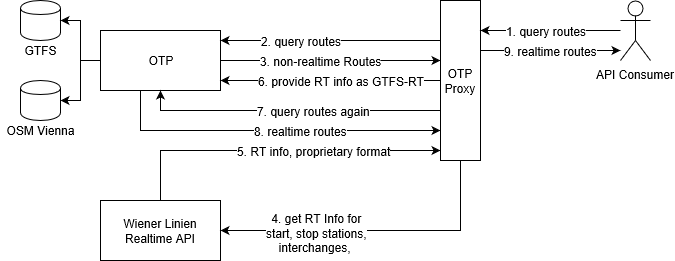

The diagram above was exported from draw.io. Its source (the exported page's mxGraphModel, read from the mxfile embedded in the PNG):
<mxGraphModel grid="1" dx="842" dy="622" gridSize="10" guides="1" tooltips="1" connect="1" arrows="1" fold="1" page="1" pageScale="1" pageWidth="827" pageHeight="1169" math="0" shadow="0">
  <root>
    <mxCell id="0" />
    <mxCell id="1" parent="0" />
    <mxCell id="xj_hM9ZXK0YuhXRQPhwS-1" value="" parent="1" style="shape=cylinder;whiteSpace=wrap;html=1;boundedLbl=1;backgroundOutline=1;" vertex="1">
      <mxGeometry as="geometry" y="80" x="120" width="40" height="40" />
    </mxCell>
    <mxCell id="xj_hM9ZXK0YuhXRQPhwS-2" value="GTFS&lt;br&gt;" parent="1" style="text;html=1;strokeColor=none;fillColor=none;align=center;verticalAlign=middle;whiteSpace=wrap;rounded=0;" vertex="1">
      <mxGeometry as="geometry" y="120" x="120" width="40" height="20" />
    </mxCell>
    <mxCell id="xj_hM9ZXK0YuhXRQPhwS-5" source="xj_hM9ZXK0YuhXRQPhwS-3" parent="1" style="edgeStyle=orthogonalEdgeStyle;rounded=0;orthogonalLoop=1;jettySize=auto;html=1;" edge="1" target="xj_hM9ZXK0YuhXRQPhwS-1">
      <mxGeometry as="geometry" relative="1" />
    </mxCell>
    <mxCell id="xj_hM9ZXK0YuhXRQPhwS-10" source="xj_hM9ZXK0YuhXRQPhwS-3" parent="1" style="edgeStyle=orthogonalEdgeStyle;rounded=0;orthogonalLoop=1;jettySize=auto;html=1;" edge="1" target="xj_hM9ZXK0YuhXRQPhwS-6">
      <mxGeometry as="geometry" relative="1" />
    </mxCell>
    <mxCell id="xj_hM9ZXK0YuhXRQPhwS-23" source="xj_hM9ZXK0YuhXRQPhwS-3" parent="1" style="edgeStyle=orthogonalEdgeStyle;rounded=0;orthogonalLoop=1;jettySize=auto;html=1;" edge="1" target="xj_hM9ZXK0YuhXRQPhwS-13">
      <mxGeometry as="geometry" relative="1">
        <mxPoint as="targetPoint" y="150" x="470" />
        <Array as="points">
          <mxPoint y="140" x="420" />
          <mxPoint y="140" x="420" />
        </Array>
      </mxGeometry>
    </mxCell>
    <mxCell id="xj_hM9ZXK0YuhXRQPhwS-24" value="3. non-realtime Routes&lt;br&gt;" parent="xj_hM9ZXK0YuhXRQPhwS-23" style="text;html=1;resizable=0;points=[];align=center;verticalAlign=middle;labelBackgroundColor=#ffffff;" vertex="1" connectable="0">
      <mxGeometry as="geometry" y="-45" x="0.25" relative="1">
        <mxPoint as="offset" y="-45" x="-38" />
      </mxGeometry>
    </mxCell>
    <mxCell id="xj_hM9ZXK0YuhXRQPhwS-37" source="xj_hM9ZXK0YuhXRQPhwS-3" parent="1" style="edgeStyle=orthogonalEdgeStyle;rounded=0;orthogonalLoop=1;jettySize=auto;html=1;" edge="1" target="xj_hM9ZXK0YuhXRQPhwS-13">
      <mxGeometry as="geometry" relative="1">
        <Array as="points">
          <mxPoint y="210" x="240" />
        </Array>
      </mxGeometry>
    </mxCell>
    <mxCell id="xj_hM9ZXK0YuhXRQPhwS-38" value="8. realtime routes&lt;br&gt;" parent="xj_hM9ZXK0YuhXRQPhwS-37" style="text;html=1;resizable=0;points=[];align=center;verticalAlign=middle;labelBackgroundColor=#ffffff;" vertex="1" connectable="0">
      <mxGeometry as="geometry" y="-3" x="-0.4618" relative="1">
        <mxPoint as="offset" y="-3" x="109" />
      </mxGeometry>
    </mxCell>
    <mxCell id="xj_hM9ZXK0YuhXRQPhwS-3" value="OTP&lt;br&gt;" parent="1" style="rounded=0;whiteSpace=wrap;html=1;" vertex="1">
      <mxGeometry as="geometry" y="110" x="200" width="120" height="60" />
    </mxCell>
    <mxCell id="xj_hM9ZXK0YuhXRQPhwS-31" source="xj_hM9ZXK0YuhXRQPhwS-4" parent="1" style="edgeStyle=orthogonalEdgeStyle;rounded=0;orthogonalLoop=1;jettySize=auto;html=1;" edge="1" target="xj_hM9ZXK0YuhXRQPhwS-13">
      <mxGeometry as="geometry" relative="1">
        <Array as="points">
          <mxPoint y="230" x="260" />
        </Array>
      </mxGeometry>
    </mxCell>
    <mxCell id="xj_hM9ZXK0YuhXRQPhwS-32" value="5. RT info, proprietary format" parent="xj_hM9ZXK0YuhXRQPhwS-31" style="text;html=1;resizable=0;points=[];align=center;verticalAlign=middle;labelBackgroundColor=#ffffff;" vertex="1" connectable="0">
      <mxGeometry as="geometry" y="-3" x="-0.0857" relative="1">
        <mxPoint as="offset" y="-3" x="52" />
      </mxGeometry>
    </mxCell>
    <mxCell id="xj_hM9ZXK0YuhXRQPhwS-4" value="Wiener Linien Realtime API" parent="1" style="rounded=0;whiteSpace=wrap;html=1;" vertex="1">
      <mxGeometry as="geometry" y="280" x="200" width="120" height="60" />
    </mxCell>
    <mxCell id="xj_hM9ZXK0YuhXRQPhwS-6" value="" parent="1" style="shape=cylinder;whiteSpace=wrap;html=1;boundedLbl=1;backgroundOutline=1;" vertex="1">
      <mxGeometry as="geometry" y="160" x="120" width="40" height="40" />
    </mxCell>
    <mxCell id="xj_hM9ZXK0YuhXRQPhwS-8" value="OSM Vienna&lt;br&gt;" parent="1" style="text;html=1;strokeColor=none;fillColor=none;align=center;verticalAlign=middle;whiteSpace=wrap;rounded=0;" vertex="1">
      <mxGeometry as="geometry" y="200" x="100" width="80" height="20" />
    </mxCell>
    <mxCell id="xj_hM9ZXK0YuhXRQPhwS-21" source="xj_hM9ZXK0YuhXRQPhwS-13" parent="1" style="edgeStyle=orthogonalEdgeStyle;rounded=0;orthogonalLoop=1;jettySize=auto;html=1;" edge="1" target="xj_hM9ZXK0YuhXRQPhwS-3">
      <mxGeometry as="geometry" relative="1">
        <Array as="points">
          <mxPoint y="120" x="370" />
          <mxPoint y="120" x="370" />
        </Array>
      </mxGeometry>
    </mxCell>
    <mxCell id="xj_hM9ZXK0YuhXRQPhwS-22" value="2. query routes&lt;br&gt;" parent="xj_hM9ZXK0YuhXRQPhwS-21" style="text;html=1;resizable=0;points=[];align=center;verticalAlign=middle;labelBackgroundColor=#ffffff;" vertex="1" connectable="0">
      <mxGeometry as="geometry" y="-19" x="0.375" relative="1">
        <mxPoint as="offset" y="19" x="11" />
      </mxGeometry>
    </mxCell>
    <mxCell id="xj_hM9ZXK0YuhXRQPhwS-25" source="xj_hM9ZXK0YuhXRQPhwS-13" parent="1" style="edgeStyle=orthogonalEdgeStyle;rounded=0;orthogonalLoop=1;jettySize=auto;html=1;" edge="1" target="xj_hM9ZXK0YuhXRQPhwS-4">
      <mxGeometry as="geometry" relative="1">
        <Array as="points">
          <mxPoint y="310" x="560" />
        </Array>
      </mxGeometry>
    </mxCell>
    <mxCell id="xj_hM9ZXK0YuhXRQPhwS-26" value="4. get RT Info for&lt;br&gt;start, stop stations,&lt;br&gt;interchanges,&amp;nbsp;&lt;br&gt;" parent="xj_hM9ZXK0YuhXRQPhwS-25" style="text;html=1;resizable=0;points=[];align=center;verticalAlign=middle;labelBackgroundColor=#ffffff;" vertex="1" connectable="0">
      <mxGeometry as="geometry" y="2" x="0.3806" relative="1">
        <mxPoint as="offset" />
      </mxGeometry>
    </mxCell>
    <mxCell id="xj_hM9ZXK0YuhXRQPhwS-33" source="xj_hM9ZXK0YuhXRQPhwS-13" parent="1" style="edgeStyle=orthogonalEdgeStyle;rounded=0;orthogonalLoop=1;jettySize=auto;html=1;" edge="1" target="xj_hM9ZXK0YuhXRQPhwS-3">
      <mxGeometry as="geometry" relative="1">
        <Array as="points">
          <mxPoint y="160" x="500" />
          <mxPoint y="160" x="500" />
        </Array>
      </mxGeometry>
    </mxCell>
    <mxCell id="xj_hM9ZXK0YuhXRQPhwS-34" value="6. provide RT info as GTFS-RT&lt;br&gt;" parent="xj_hM9ZXK0YuhXRQPhwS-33" style="text;html=1;resizable=0;points=[];align=center;verticalAlign=middle;labelBackgroundColor=#ffffff;" vertex="1" connectable="0">
      <mxGeometry as="geometry" y="-2" x="0.369" relative="1">
        <mxPoint as="offset" y="2" x="51" />
      </mxGeometry>
    </mxCell>
    <mxCell id="xj_hM9ZXK0YuhXRQPhwS-35" source="xj_hM9ZXK0YuhXRQPhwS-13" parent="1" style="edgeStyle=orthogonalEdgeStyle;rounded=0;orthogonalLoop=1;jettySize=auto;html=1;" edge="1" target="xj_hM9ZXK0YuhXRQPhwS-3">
      <mxGeometry as="geometry" relative="1">
        <Array as="points">
          <mxPoint y="190" x="260" />
        </Array>
      </mxGeometry>
    </mxCell>
    <mxCell id="xj_hM9ZXK0YuhXRQPhwS-36" value="7. query routes again&lt;br&gt;" parent="xj_hM9ZXK0YuhXRQPhwS-35" style="text;html=1;resizable=0;points=[];align=center;verticalAlign=middle;labelBackgroundColor=#ffffff;" vertex="1" connectable="0">
      <mxGeometry as="geometry" y="2" x="0.2069" relative="1">
        <mxPoint as="offset" y="-2" x="54" />
      </mxGeometry>
    </mxCell>
    <mxCell id="xj_hM9ZXK0YuhXRQPhwS-39" source="xj_hM9ZXK0YuhXRQPhwS-13" parent="1" style="edgeStyle=orthogonalEdgeStyle;rounded=0;orthogonalLoop=1;jettySize=auto;html=1;" edge="1" target="xj_hM9ZXK0YuhXRQPhwS-16">
      <mxGeometry as="geometry" relative="1">
        <Array as="points">
          <mxPoint y="130" x="620" />
          <mxPoint y="130" x="620" />
        </Array>
      </mxGeometry>
    </mxCell>
    <mxCell id="xj_hM9ZXK0YuhXRQPhwS-40" value="9. realtime routes&lt;br&gt;" parent="xj_hM9ZXK0YuhXRQPhwS-39" style="text;html=1;resizable=0;points=[];align=center;verticalAlign=middle;labelBackgroundColor=#ffffff;" vertex="1" connectable="0">
      <mxGeometry as="geometry" y="3" x="-0.2714" relative="1">
        <mxPoint as="offset" y="3" x="19" />
      </mxGeometry>
    </mxCell>
    <mxCell id="xj_hM9ZXK0YuhXRQPhwS-13" value="OTP Proxy" parent="1" style="rounded=0;whiteSpace=wrap;html=1;" vertex="1">
      <mxGeometry as="geometry" y="80" x="540" width="40" height="160" />
    </mxCell>
    <mxCell id="xj_hM9ZXK0YuhXRQPhwS-19" source="xj_hM9ZXK0YuhXRQPhwS-16" parent="1" style="edgeStyle=orthogonalEdgeStyle;rounded=0;orthogonalLoop=1;jettySize=auto;html=1;" edge="1" target="xj_hM9ZXK0YuhXRQPhwS-13">
      <mxGeometry as="geometry" relative="1">
        <mxPoint as="targetPoint" y="110" x="530" />
        <Array as="points">
          <mxPoint y="110" x="560" />
          <mxPoint y="110" x="560" />
        </Array>
      </mxGeometry>
    </mxCell>
    <mxCell id="xj_hM9ZXK0YuhXRQPhwS-20" value="1. query routes" parent="xj_hM9ZXK0YuhXRQPhwS-19" style="text;html=1;resizable=0;points=[];align=center;verticalAlign=middle;labelBackgroundColor=#ffffff;" vertex="1" connectable="0">
      <mxGeometry as="geometry" y="-29" x="0.5" relative="1">
        <mxPoint as="offset" y="29" x="30" />
      </mxGeometry>
    </mxCell>
    <mxCell id="xj_hM9ZXK0YuhXRQPhwS-16" value="API Consumer&lt;br&gt;" parent="1" style="shape=umlActor;verticalLabelPosition=bottom;labelBackgroundColor=#ffffff;verticalAlign=top;html=1;outlineConnect=0;" vertex="1">
      <mxGeometry as="geometry" y="80" x="720" width="30" height="60" />
    </mxCell>
  </root>
</mxGraphModel>